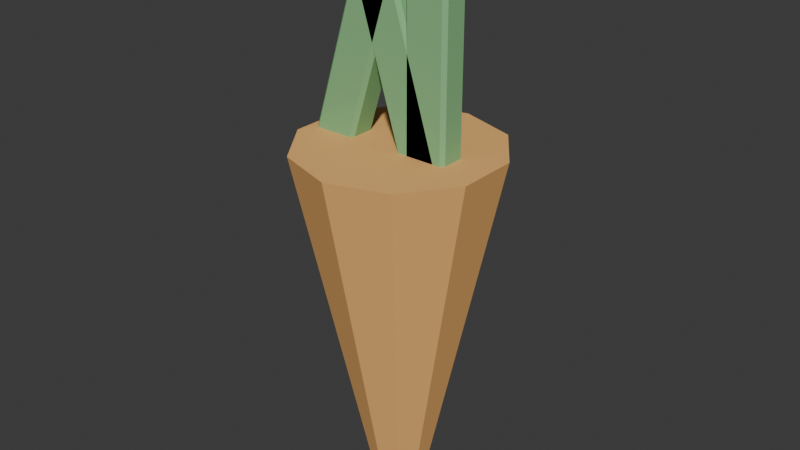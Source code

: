 # Source: harvest_carrot.blend  (saved by Blender 5.2.44; exported with 4.5.12 LTS)
import bpy
from mathutils import Matrix  # noqa: F401  (used for matrix-valued properties, if any)

bpy.ops.wm.read_factory_settings(use_empty=True)
scene = bpy.context.scene
scene.name = 'Scene'

# ---- collections
col_collection = bpy.data.collections.new('Collection'); scene.collection.children.link(col_collection)

# ---- materials (node trees are filled in below, after node groups)
mat_orange = bpy.data.materials.new('Orange')
mat_orange.diffuse_color = (0.8902, 0.4706, 0.1529, 1.0)
mat_green = bpy.data.materials.new('Green')
mat_green.diffuse_color = (0.2431, 0.5255, 0.2353, 1.0)

# ---- material node trees
mat_orange.use_nodes = True; mat_orange.node_tree.nodes.clear()
_N = mat_orange.node_tree.nodes; _L = mat_orange.node_tree.links
n0 = _N.new('ShaderNodeBsdfPrincipled'); n0.name = 'BSDF - Pré-fundamentado'; n0.location = (0, 0)
n0.inputs[0].default_value = (0.8902, 0.4706, 0.1529, 1.0)
n0.inputs[2].default_value = 0.85
n0.inputs[10].default_value = 0.005
n1 = _N.new('ShaderNodeOutputMaterial'); n1.name = 'Saída de material'; n1.location = (0, 0)
_L.new(n0.outputs[0], n1.inputs[0])
n1.is_active_output = True
mat_green.use_nodes = True; mat_green.node_tree.nodes.clear()
_N = mat_green.node_tree.nodes; _L = mat_green.node_tree.links
n0 = _N.new('ShaderNodeBsdfPrincipled'); n0.name = 'BSDF - Pré-fundamentado'; n0.location = (0, 0)
n0.inputs[0].default_value = (0.2431, 0.5255, 0.2353, 1.0)
n0.inputs[2].default_value = 0.85
n0.inputs[10].default_value = 0.005
n1 = _N.new('ShaderNodeOutputMaterial'); n1.name = 'Saída de material'; n1.location = (0, 0)
_L.new(n0.outputs[0], n1.inputs[0])
n1.is_active_output = True

# ---- world
world_world = bpy.data.worlds.new('World'); scene.world = world_world
world_world.use_nodes = True; world_world.node_tree.nodes.clear()
_N = world_world.node_tree.nodes; _L = world_world.node_tree.links
n0 = _N.new('ShaderNodeOutputWorld'); n0.name = 'World Output'; n0.location = (200, 100)
n1 = _N.new('ShaderNodeBackground'); n1.name = 'Background'; n1.location = (-200, 100)
n1.inputs[0].default_value = (0.05088, 0.05088, 0.05088, 1.0)
_L.new(n1.outputs[0], n0.inputs[0])
n0.is_active_output = True
world_world.color = (0.05088, 0.05088, 0.05088)
world_world.sun_shadow_jitter_overblur = 0.0

# ---- meshes
me_cone_016 = bpy.data.meshes.new('Cone.016')
me_cone_016.from_pydata([(0.0, 0.035, 0.0), (0.0, 0.14, 0.5), (0.02057, 0.02832, 0.0), (0.08229, 0.1133, 0.5), (0.03329, 0.01082, 0.0), (0.1331, 0.04326, 0.5), (0.03329, -0.01082, 0.0), (0.1331, -0.04326, 0.5), (0.02057, -0.02832, 0.0), (0.08229, -0.1133, 0.5), (0.0, -0.035, 0.0), (0.0, -0.14, 0.5), (-0.02057, -0.02832, 0.0), (-0.08229, -0.1133, 0.5), (-0.03329, -0.01082, 0.0), (-0.1331, -0.04326, 0.5), (-0.03329, 0.01082, 0.0), (-0.1331, 0.04326, 0.5), (-0.02057, 0.02832, 0.0), (-0.08229, 0.1133, 0.5), (0.02044, -0.015, 0.4793), (0.01897, -0.02, 0.4841), (0.01419, -0.015, 0.4826), (-0.06673, -0.02, 0.7611), (-0.06821, -0.015, 0.7659), (-0.07151, -0.015, 0.7597), (0.02044, 0.015, 0.4793), (0.01419, 0.015, 0.4826), (0.01897, 0.02, 0.4841), (-0.06821, 0.015, 0.7659), (-0.06673, 0.02, 0.7611), (-0.07151, 0.015, 0.7597), (0.06821, -0.015, 0.4941), (0.07151, -0.015, 0.5003), (0.06673, -0.02, 0.4989), (-0.02044, -0.015, 0.7807), (-0.01897, -0.02, 0.7759), (-0.01419, -0.015, 0.7774), (0.06821, 0.015, 0.4941), (0.06673, 0.02, 0.4989), (0.07151, 0.015, 0.5003), (-0.02044, 0.015, 0.7807), (-0.01419, 0.015, 0.7774), (-0.01897, 0.02, 0.7759), (0.02679, -0.015, 0.48), (0.02679, -0.02, 0.485), (0.02179, -0.015, 0.485), (0.02679, -0.02, 0.775), (0.02679, -0.015, 0.78), (0.02179, -0.015, 0.775), (0.02679, 0.015, 0.48), (0.02179, 0.015, 0.485), (0.02679, 0.02, 0.485), (0.02679, 0.015, 0.78), (0.02679, 0.02, 0.775), (0.02179, 0.015, 0.775), (0.07679, -0.015, 0.48), (0.08179, -0.015, 0.485), (0.07679, -0.02, 0.485), (0.07679, -0.015, 0.78), (0.07679, -0.02, 0.775), (0.08179, -0.015, 0.775), (0.07679, 0.015, 0.48), (0.07679, 0.02, 0.485), (0.08179, 0.015, 0.485), (0.07679, 0.015, 0.78), (0.08179, 0.015, 0.775), (0.07679, 0.02, 0.775), (-0.1205, -0.015, 0.4941), (-0.119, -0.02, 0.4989), (-0.1238, -0.015, 0.5003), (-0.03333, -0.02, 0.7759), (-0.03185, -0.015, 0.7807), (-0.0381, -0.015, 0.7774), (-0.1205, 0.015, 0.4941), (-0.1238, 0.015, 0.5003), (-0.119, 0.02, 0.4989), (-0.03185, 0.015, 0.7807), (-0.03333, 0.02, 0.7759), (-0.0381, 0.015, 0.7774), (-0.07274, -0.015, 0.4793), (-0.06648, -0.015, 0.4826), (-0.07126, -0.02, 0.4841), (0.01592, -0.015, 0.7659), (0.01444, -0.02, 0.7611), (0.01922, -0.015, 0.7597), (-0.07274, 0.015, 0.4793), (-0.07126, 0.02, 0.4841), (-0.06648, 0.015, 0.4826), (0.01592, 0.015, 0.7659), (0.01922, 0.015, 0.7597), (0.01444, 0.02, 0.7611)], [], [(0, 1, 3, 2), (2, 3, 5, 4), (4, 5, 7, 6), (6, 7, 9, 8), (8, 9, 11, 10), (10, 11, 13, 12), (12, 13, 15, 14), (14, 15, 17, 16), (3, 1, 19, 17, 15, 13, 11, 9, 7, 5), (16, 17, 19, 18), (18, 19, 1, 0), (0, 2, 4, 6, 8, 10, 12, 14, 16, 18), (20, 21, 22), (23, 24, 25), (26, 27, 28), (29, 30, 31), (32, 33, 34), (35, 36, 37), (38, 39, 40), (41, 42, 43), (26, 20, 22, 27), (21, 23, 25, 22), (24, 29, 31, 25), (30, 28, 27, 31), (38, 26, 28, 39), (29, 41, 43, 30), (42, 40, 39, 43), (32, 38, 40, 33), (41, 35, 37, 42), (36, 34, 33, 37), (20, 32, 34, 21), (35, 24, 23, 36), (26, 38, 32, 20), (22, 25, 31, 27), (34, 36, 23, 21), (41, 29, 24, 35), (28, 30, 43, 39), (40, 42, 37, 33), (44, 45, 46), (47, 48, 49), (50, 51, 52), (53, 54, 55), (56, 57, 58), (59, 60, 61), (62, 63, 64), (65, 66, 67), (50, 44, 46, 51), (45, 47, 49, 46), (48, 53, 55, 49), (54, 52, 51, 55), (62, 50, 52, 63), (53, 65, 67, 54), (66, 64, 63, 67), (56, 62, 64, 57), (65, 59, 61, 66), (60, 58, 57, 61), (44, 56, 58, 45), (59, 48, 47, 60), (50, 62, 56, 44), (46, 49, 55, 51), (58, 60, 47, 45), (65, 53, 48, 59), (52, 54, 67, 63), (64, 66, 61, 57), (68, 69, 70), (71, 72, 73), (74, 75, 76), (77, 78, 79), (80, 81, 82), (83, 84, 85), (86, 87, 88), (89, 90, 91), (74, 68, 70, 75), (69, 71, 73, 70), (72, 77, 79, 73), (78, 76, 75, 79), (86, 74, 76, 87), (77, 89, 91, 78), (90, 88, 87, 91), (80, 86, 88, 81), (89, 83, 85, 90), (84, 82, 81, 85), (68, 80, 82, 69), (83, 72, 71, 84), (74, 86, 80, 68), (70, 73, 79, 75), (82, 84, 71, 69), (89, 77, 72, 83), (76, 78, 91, 87), (88, 90, 85, 81)])
me_cone_016.polygons.foreach_set('material_index', [0, 0, 0, 0, 0, 0, 0, 0, 0, 0, 0, 0, 1, 1, 1, 1, 1, 1, 1, 1, 1, 1, 1, 1, 1, 1, 1, 1, 1, 1, 1, 1, 1, 1, 1, 1, 1, 1, 1, 1, 1, 1, 1, 1, 1, 1, 1, 1, 1, 1, 1, 1, 1, 1, 1, 1, 1, 1, 1, 1, 1, 1, 1, 1, 1, 1, 1, 1, 1, 1, 1, 1, 1, 1, 1, 1, 1, 1, 1, 1, 1, 1, 1, 1, 1, 1, 1, 1, 1, 1])
_uv = me_cone_016.uv_layers.new(name='Mapa UV')
_uv.uv.foreach_set('vector', [1.0, 0.5, 1.0, 1.0, 0.9, 1.0, 0.9, 0.5, 0.9, 0.5, 0.9, 1.0, 0.8, 1.0, 0.8, 0.5, 0.8, 0.5, 0.8, 1.0, 0.7, 1.0, 0.7, 0.5, 0.7, 0.5, 0.7, 1.0, 0.6, 1.0, 0.6, 0.5, 0.6, 0.5, 0.6, 1.0, 0.5, 1.0, 0.5, 0.5, 0.5, 0.5, 0.5, 1.0, 0.4, 1.0, 0.4, 0.5, 0.4, 0.5, 0.4, 1.0, 0.3, 1.0, 0.3, 0.5, 0.3, 0.5, 0.3, 1.0, 0.2, 1.0, 0.2, 0.5, 0.3911, 0.4442, 0.25, 0.49, 0.1089, 0.4442, 0.02175, 0.3242, 0.02175, 0.1758, 0.1089, 0.05584, 0.25, 0.01, 0.3911, 0.05584, 0.4783, 0.1758, 0.4783, 0.3242, 0.2, 0.5, 0.2, 1.0, 0.1, 1.0, 0.1, 0.5, 0.1, 0.5, 0.1, 1.0, -7.451e-08, 1.0, -7.451e-08, 0.5, 0.75, 0.49, 0.8911, 0.4442, 0.9783, 0.3242, 0.9783, 0.1758, 0.8911, 0.05584, 0.75, 0.01, 0.6089, 0.05584, 0.5217, 0.1758, 0.5217, 0.3242, 0.6089, 0.4442, 0.1458, 0.7188, 0.1458, 0.75, 0.125, 0.7188, 0.6208, 0.9792, 0.625, 0.9792, 0.6208, 1.0, 0.1458, 0.5312, 0.125, 0.5312, 0.1458, 0.5, 0.625, 0.2535, 0.6208, 0.2708, 0.6208, 0.2266, 0.3542, 0.7188, 0.3781, 0.7188, 0.3667, 0.7604, 0.6354, 0.7448, 0.6208, 0.7708, 0.6208, 0.7266, 0.3542, 0.5312, 0.3667, 0.4896, 0.3781, 0.5312, 0.6354, 0.5182, 0.6208, 0.5312, 0.6208, 0.4844, 0.1458, 0.5312, 0.1458, 0.7188, 0.125, 0.7188, 0.125, 0.5312, 0.3792, 0.0, 0.6208, 0.0, 0.6208, 0.03125, 0.3792, 0.03125, 0.625, 0.03125, 0.625, 0.2535, 0.6208, 0.2266, 0.6208, 0.03125, 0.6208, 0.2708, 0.3792, 0.2708, 0.3792, 0.2188, 0.6208, 0.2266, 0.3542, 0.5312, 0.1458, 0.5312, 0.1458, 0.5, 0.3667, 0.4896, 0.625, 0.2535, 0.6354, 0.5182, 0.6208, 0.4844, 0.6208, 0.2708, 0.6208, 0.5312, 0.3781, 0.5312, 0.3667, 0.4896, 0.6208, 0.4844, 0.3542, 0.7188, 0.3542, 0.5312, 0.3781, 0.5312, 0.3781, 0.7188, 0.6354, 0.5182, 0.6354, 0.7448, 0.6208, 0.7266, 0.6208, 0.5312, 0.6208, 0.7708, 0.3667, 0.7604, 0.3781, 0.7188, 0.6208, 0.7266, 0.1458, 0.7188, 0.3542, 0.7188, 0.3667, 0.7604, 0.1458, 0.75, 0.6354, 0.7448, 0.625, 0.9792, 0.6208, 0.9792, 0.6208, 0.7708, 0.1458, 0.5312, 0.3542, 0.5312, 0.3542, 0.7188, 0.1458, 0.7188, 0.3792, 0.03125, 0.6208, 0.03125, 0.6208, 0.2266, 0.3792, 0.2188, 0.3667, 0.7604, 0.6208, 0.7708, 0.6208, 0.9792, 0.3792, 0.9792, 0.6354, 0.5182, 0.8542, 0.5312, 0.8542, 0.7188, 0.6354, 0.7448, 0.3792, 0.2708, 0.6208, 0.2708, 0.6208, 0.4844, 0.3667, 0.4896, 0.3781, 0.5312, 0.6208, 0.5312, 0.6208, 0.7266, 0.3781, 0.7188, 0.1458, 0.7188, 0.1458, 0.75, 0.125, 0.7188, 0.6208, 0.9792, 0.625, 0.9792, 0.6208, 1.0, 0.1458, 0.5312, 0.125, 0.5312, 0.1458, 0.5, 0.625, 0.2535, 0.6208, 0.2708, 0.6208, 0.2266, 0.3542, 0.7188, 0.3781, 0.7188, 0.3667, 0.7604, 0.6354, 0.7448, 0.6208, 0.7708, 0.6208, 0.7266, 0.3542, 0.5312, 0.3667, 0.4896, 0.3781, 0.5312, 0.6354, 0.5182, 0.6208, 0.5312, 0.6208, 0.4844, 0.1458, 0.5312, 0.1458, 0.7188, 0.125, 0.7188, 0.125, 0.5312, 0.3792, 0.0, 0.6208, 0.0, 0.6208, 0.03125, 0.3792, 0.03125, 0.625, 0.03125, 0.625, 0.2535, 0.6208, 0.2266, 0.6208, 0.03125, 0.6208, 0.2708, 0.3792, 0.2708, 0.3792, 0.2188, 0.6208, 0.2266, 0.3542, 0.5312, 0.1458, 0.5312, 0.1458, 0.5, 0.3667, 0.4896, 0.625, 0.2535, 0.6354, 0.5182, 0.6208, 0.4844, 0.6208, 0.2708, 0.6208, 0.5312, 0.3781, 0.5312, 0.3667, 0.4896, 0.6208, 0.4844, 0.3542, 0.7188, 0.3542, 0.5312, 0.3781, 0.5312, 0.3781, 0.7188, 0.6354, 0.5182, 0.6354, 0.7448, 0.6208, 0.7266, 0.6208, 0.5312, 0.6208, 0.7708, 0.3667, 0.7604, 0.3781, 0.7188, 0.6208, 0.7266, 0.1458, 0.7188, 0.3542, 0.7188, 0.3667, 0.7604, 0.1458, 0.75, 0.6354, 0.7448, 0.625, 0.9792, 0.6208, 0.9792, 0.6208, 0.7708, 0.1458, 0.5312, 0.3542, 0.5312, 0.3542, 0.7188, 0.1458, 0.7188, 0.3792, 0.03125, 0.6208, 0.03125, 0.6208, 0.2266, 0.3792, 0.2188, 0.3667, 0.7604, 0.6208, 0.7708, 0.6208, 0.9792, 0.3792, 0.9792, 0.6354, 0.5182, 0.8542, 0.5312, 0.8542, 0.7188, 0.6354, 0.7448, 0.3792, 0.2708, 0.6208, 0.2708, 0.6208, 0.4844, 0.3667, 0.4896, 0.3781, 0.5312, 0.6208, 0.5312, 0.6208, 0.7266, 0.3781, 0.7188, 0.1458, 0.7188, 0.1458, 0.75, 0.125, 0.7188, 0.6208, 0.9792, 0.625, 0.9792, 0.6208, 1.0, 0.1458, 0.5312, 0.125, 0.5312, 0.1458, 0.5, 0.625, 0.2535, 0.6208, 0.2708, 0.6208, 0.2266, 0.3542, 0.7188, 0.3781, 0.7188, 0.3667, 0.7604, 0.6354, 0.7448, 0.6208, 0.7708, 0.6208, 0.7266, 0.3542, 0.5312, 0.3667, 0.4896, 0.3781, 0.5312, 0.6354, 0.5182, 0.6208, 0.5312, 0.6208, 0.4844, 0.1458, 0.5312, 0.1458, 0.7188, 0.125, 0.7188, 0.125, 0.5312, 0.3792, 0.0, 0.6208, 0.0, 0.6208, 0.03125, 0.3792, 0.03125, 0.625, 0.03125, 0.625, 0.2535, 0.6208, 0.2266, 0.6208, 0.03125, 0.6208, 0.2708, 0.3792, 0.2708, 0.3792, 0.2188, 0.6208, 0.2266, 0.3542, 0.5312, 0.1458, 0.5312, 0.1458, 0.5, 0.3667, 0.4896, 0.625, 0.2535, 0.6354, 0.5182, 0.6208, 0.4844, 0.6208, 0.2708, 0.6208, 0.5312, 0.3781, 0.5312, 0.3667, 0.4896, 0.6208, 0.4844, 0.3542, 0.7188, 0.3542, 0.5312, 0.3781, 0.5312, 0.3781, 0.7188, 0.6354, 0.5182, 0.6354, 0.7448, 0.6208, 0.7266, 0.6208, 0.5312, 0.6208, 0.7708, 0.3667, 0.7604, 0.3781, 0.7188, 0.6208, 0.7266, 0.1458, 0.7188, 0.3542, 0.7188, 0.3667, 0.7604, 0.1458, 0.75, 0.6354, 0.7448, 0.625, 0.9792, 0.6208, 0.9792, 0.6208, 0.7708, 0.1458, 0.5312, 0.3542, 0.5312, 0.3542, 0.7188, 0.1458, 0.7188, 0.3792, 0.03125, 0.6208, 0.03125, 0.6208, 0.2266, 0.3792, 0.2188, 0.3667, 0.7604, 0.6208, 0.7708, 0.6208, 0.9792, 0.3792, 0.9792, 0.6354, 0.5182, 0.8542, 0.5312, 0.8542, 0.7188, 0.6354, 0.7448, 0.3792, 0.2708, 0.6208, 0.2708, 0.6208, 0.4844, 0.3667, 0.4896, 0.3781, 0.5312, 0.6208, 0.5312, 0.6208, 0.7266, 0.3781, 0.7188])
me_cone_016.materials.append(mat_orange)
me_cone_016.materials.append(mat_green)
me_cone_016.update()

# ---- objects
ob_harvest_carrot = bpy.data.objects.new('harvest_carrot', me_cone_016)

# ---- transforms, parenting, visibility, modifiers, constraints
ob_harvest_carrot.location = (0.0, 0.0, 0.0)

# ---- collection membership
col_collection.objects.link(ob_harvest_carrot)

# ---- scene / render settings (as saved in the file)
scene.frame_start = 1; scene.frame_end = 250; scene.frame_set(1)
scene.render.engine = 'BLENDER_EEVEE_NEXT'
scene.render.bake_bias = 0.0
scene.render.bake_samples = 0
scene.render.compositor_device = 'GPU'
scene.eevee.use_volume_custom_range = False
scene.eevee.fast_gi_thickness_near = 0.1
scene.eevee.fast_gi_thickness_far = 0.0
scene.eevee.ray_tracing_options.screen_trace_thickness = 0.1
bpy.context.view_layer.update()

# ---- added for rendering (the .blend has no active camera and no usable light): camera, sun
cam_auto = bpy.data.cameras.new('AutoCamera')
cam_auto.lens = 50.0
cam_auto.sensor_width = 36.0
cam_auto.clip_end = 1000.0
ob_auto_camera = bpy.data.objects.new('AutoCamera', cam_auto)
scene.collection.objects.link(ob_auto_camera)
ob_auto_camera.location = (0.805949, -0.967139, 1.0351)
ob_auto_camera.rotation_euler = (1.09748, -7.21219e-08, 0.694738)
scene.camera = ob_auto_camera
light_auto_sun = bpy.data.lights.new('AutoSun', 'SUN')
light_auto_sun.energy = 3.0
light_auto_sun.angle = 0.0523599
ob_auto_sun = bpy.data.objects.new('AutoSun', light_auto_sun)
scene.collection.objects.link(ob_auto_sun)
ob_auto_sun.rotation_euler = (0.872665, 0.174533, 0.523599)
bpy.context.view_layer.update()
